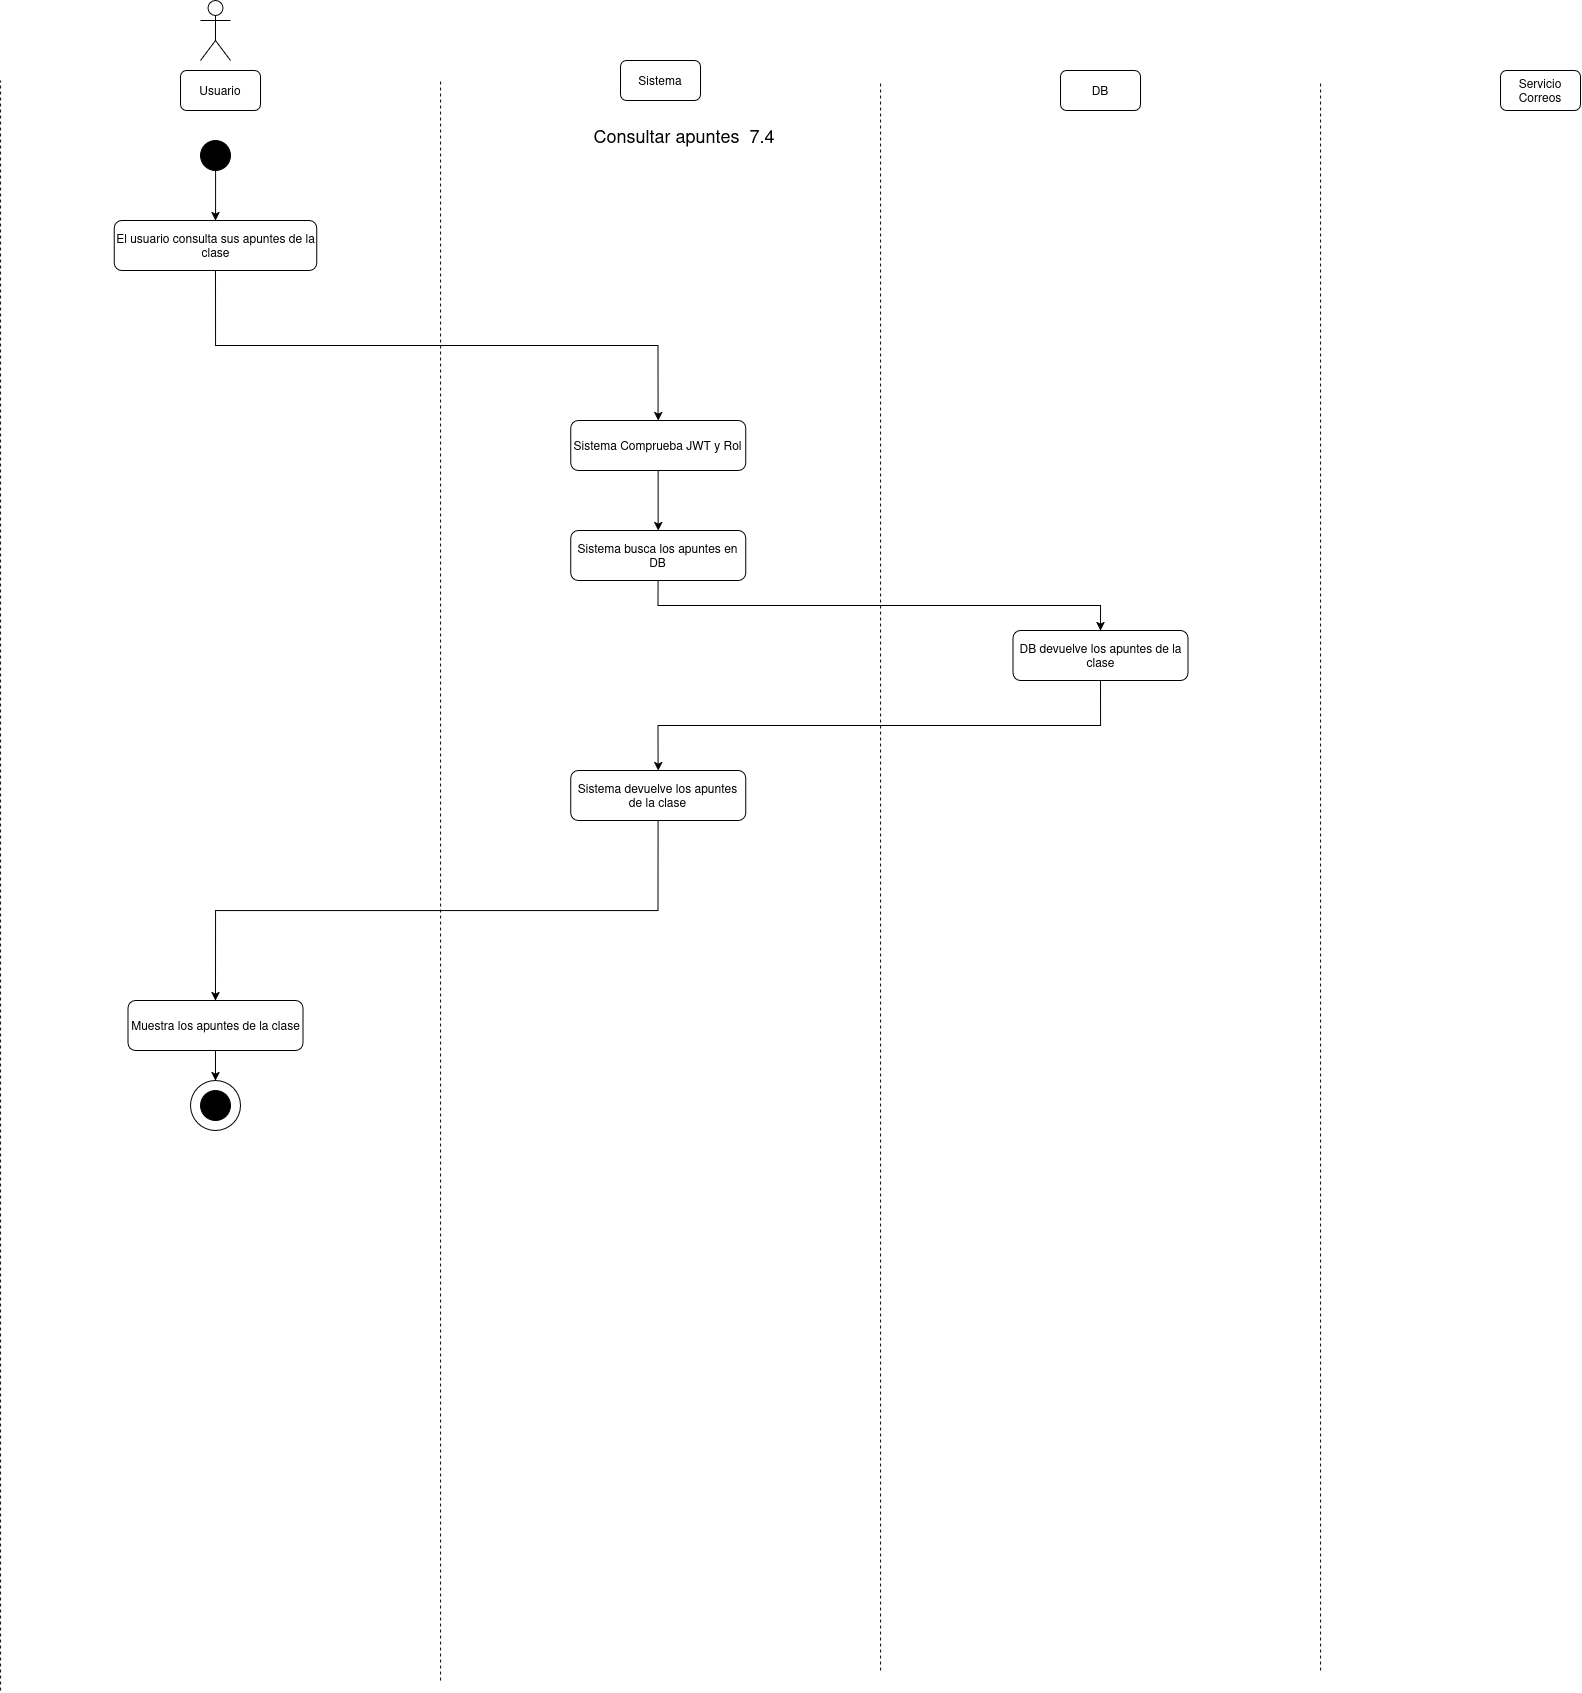

The diagram above was exported from draw.io. Its source (the exported page's mxGraphModel, read from the mxfile embedded in the PNG):
<mxGraphModel dx="1291" dy="757" grid="1" gridSize="10" guides="1" tooltips="1" connect="1" arrows="1" fold="1" page="1" pageScale="1" pageWidth="850" pageHeight="1100" math="0" shadow="0">
  <root>
    <mxCell id="MYtIBiEPGnJW3RVn1kLL-0" />
    <mxCell id="MYtIBiEPGnJW3RVn1kLL-1" parent="MYtIBiEPGnJW3RVn1kLL-0" />
    <mxCell id="MYtIBiEPGnJW3RVn1kLL-2" parent="MYtIBiEPGnJW3RVn1kLL-1" style="shape=umlActor;verticalLabelPosition=bottom;verticalAlign=top;html=1;outlineConnect=0;" value="" vertex="1">
      <mxGeometry height="60" width="30" x="230" y="40" as="geometry" />
    </mxCell>
    <mxCell id="MYtIBiEPGnJW3RVn1kLL-3" parent="MYtIBiEPGnJW3RVn1kLL-1" style="rounded=1;whiteSpace=wrap;html=1;" value="Usuario" vertex="1">
      <mxGeometry height="40" width="80" x="210" y="110" as="geometry" />
    </mxCell>
    <mxCell id="MYtIBiEPGnJW3RVn1kLL-4" parent="MYtIBiEPGnJW3RVn1kLL-1" style="rounded=1;whiteSpace=wrap;html=1;" value="Sistema" vertex="1">
      <mxGeometry height="40" width="80" x="650" y="100" as="geometry" />
    </mxCell>
    <mxCell id="MYtIBiEPGnJW3RVn1kLL-5" parent="MYtIBiEPGnJW3RVn1kLL-1" style="rounded=1;whiteSpace=wrap;html=1;" value="DB" vertex="1">
      <mxGeometry height="40" width="80" x="1090" y="110" as="geometry" />
    </mxCell>
    <mxCell id="MYtIBiEPGnJW3RVn1kLL-6" parent="MYtIBiEPGnJW3RVn1kLL-1" style="rounded=1;whiteSpace=wrap;html=1;" value="Servicio Correos" vertex="1">
      <mxGeometry height="40" width="80" x="1530" y="110" as="geometry" />
    </mxCell>
    <mxCell id="MYtIBiEPGnJW3RVn1kLL-7" edge="1" parent="MYtIBiEPGnJW3RVn1kLL-1" style="endArrow=none;dashed=1;html=1;rounded=0;" value="">
      <mxGeometry height="50" relative="1" width="50" as="geometry">
        <mxPoint x="30" y="1730" as="sourcePoint" />
        <mxPoint x="30" y="120" as="targetPoint" />
      </mxGeometry>
    </mxCell>
    <mxCell id="MYtIBiEPGnJW3RVn1kLL-8" edge="1" parent="MYtIBiEPGnJW3RVn1kLL-1" style="endArrow=none;dashed=1;html=1;rounded=0;" value="">
      <mxGeometry height="50" relative="1" width="50" as="geometry">
        <mxPoint x="470" y="1720" as="sourcePoint" />
        <mxPoint x="470" y="120" as="targetPoint" />
      </mxGeometry>
    </mxCell>
    <mxCell id="MYtIBiEPGnJW3RVn1kLL-9" edge="1" parent="MYtIBiEPGnJW3RVn1kLL-1" style="endArrow=none;dashed=1;html=1;rounded=0;" value="">
      <mxGeometry height="50" relative="1" width="50" as="geometry">
        <mxPoint x="910" y="1710" as="sourcePoint" />
        <mxPoint x="910" y="120" as="targetPoint" />
      </mxGeometry>
    </mxCell>
    <mxCell id="MYtIBiEPGnJW3RVn1kLL-10" edge="1" parent="MYtIBiEPGnJW3RVn1kLL-1" style="endArrow=none;dashed=1;html=1;rounded=0;" value="">
      <mxGeometry height="50" relative="1" width="50" as="geometry">
        <mxPoint x="1350" y="1710" as="sourcePoint" />
        <mxPoint x="1350" y="120" as="targetPoint" />
      </mxGeometry>
    </mxCell>
    <mxCell id="MYtIBiEPGnJW3RVn1kLL-11" parent="MYtIBiEPGnJW3RVn1kLL-1" style="ellipse;whiteSpace=wrap;html=1;aspect=fixed;strokeColor=#000000;fillColor=#000000;" value="" vertex="1">
      <mxGeometry height="30" width="30" x="230" y="180" as="geometry" />
    </mxCell>
    <mxCell id="MYtIBiEPGnJW3RVn1kLL-12" parent="MYtIBiEPGnJW3RVn1kLL-1" style="text;html=1;whiteSpace=wrap;strokeColor=none;fillColor=none;align=center;verticalAlign=middle;rounded=0;" value="&lt;div&gt;&lt;font style=&quot;font-size: 18px;&quot;&gt;Consultar apuntes&amp;nbsp; 7.4&lt;/font&gt;&lt;/div&gt;" vertex="1">
      <mxGeometry height="30" width="450" x="489" y="160" as="geometry" />
    </mxCell>
    <mxCell id="MYtIBiEPGnJW3RVn1kLL-13" edge="1" parent="MYtIBiEPGnJW3RVn1kLL-1" source="MYtIBiEPGnJW3RVn1kLL-14" style="edgeStyle=orthogonalEdgeStyle;rounded=0;orthogonalLoop=1;jettySize=auto;html=1;entryX=0.5;entryY=0;entryDx=0;entryDy=0;exitX=0.5;exitY=1;exitDx=0;exitDy=0;" target="MYtIBiEPGnJW3RVn1kLL-16">
      <mxGeometry relative="1" as="geometry">
        <mxPoint x="244.96000000000004" y="420" as="sourcePoint" />
      </mxGeometry>
    </mxCell>
    <mxCell id="MYtIBiEPGnJW3RVn1kLL-14" parent="MYtIBiEPGnJW3RVn1kLL-1" style="rounded=1;whiteSpace=wrap;html=1;" value="El usuario consulta sus apuntes de la clase" vertex="1">
      <mxGeometry height="50" width="202.5" x="143.71" y="260" as="geometry" />
    </mxCell>
    <mxCell id="MYtIBiEPGnJW3RVn1kLL-15" edge="1" parent="MYtIBiEPGnJW3RVn1kLL-1" source="MYtIBiEPGnJW3RVn1kLL-16" style="edgeStyle=orthogonalEdgeStyle;rounded=0;orthogonalLoop=1;jettySize=auto;html=1;entryX=0.5;entryY=0;entryDx=0;entryDy=0;" target="MYtIBiEPGnJW3RVn1kLL-18">
      <mxGeometry relative="1" as="geometry" />
    </mxCell>
    <mxCell id="MYtIBiEPGnJW3RVn1kLL-16" parent="MYtIBiEPGnJW3RVn1kLL-1" style="rounded=1;whiteSpace=wrap;html=1;" value="Sistema Comprueba JWT y Rol" vertex="1">
      <mxGeometry height="50" width="175" x="600.04" y="460" as="geometry" />
    </mxCell>
    <mxCell id="MYtIBiEPGnJW3RVn1kLL-17" edge="1" parent="MYtIBiEPGnJW3RVn1kLL-1" source="MYtIBiEPGnJW3RVn1kLL-18" style="edgeStyle=orthogonalEdgeStyle;rounded=0;orthogonalLoop=1;jettySize=auto;html=1;entryX=0.5;entryY=0;entryDx=0;entryDy=0;exitX=0.5;exitY=1;exitDx=0;exitDy=0;" target="MYtIBiEPGnJW3RVn1kLL-20">
      <mxGeometry relative="1" as="geometry" />
    </mxCell>
    <mxCell id="MYtIBiEPGnJW3RVn1kLL-18" parent="MYtIBiEPGnJW3RVn1kLL-1" style="rounded=1;whiteSpace=wrap;html=1;" value="Sistema busca los apuntes en DB" vertex="1">
      <mxGeometry height="50" width="175" x="600.04" y="570" as="geometry" />
    </mxCell>
    <mxCell id="MYtIBiEPGnJW3RVn1kLL-19" edge="1" parent="MYtIBiEPGnJW3RVn1kLL-1" source="MYtIBiEPGnJW3RVn1kLL-20" style="edgeStyle=orthogonalEdgeStyle;rounded=0;orthogonalLoop=1;jettySize=auto;html=1;entryX=0.5;entryY=0;entryDx=0;entryDy=0;exitX=0.5;exitY=1;exitDx=0;exitDy=0;" target="MYtIBiEPGnJW3RVn1kLL-27">
      <mxGeometry relative="1" as="geometry">
        <mxPoint x="690" y="760" as="targetPoint" />
      </mxGeometry>
    </mxCell>
    <mxCell id="MYtIBiEPGnJW3RVn1kLL-20" parent="MYtIBiEPGnJW3RVn1kLL-1" style="rounded=1;whiteSpace=wrap;html=1;" value="DB devuelve los apuntes de la clase" vertex="1">
      <mxGeometry height="50" width="175" x="1042.5" y="670" as="geometry" />
    </mxCell>
    <mxCell id="MYtIBiEPGnJW3RVn1kLL-21" edge="1" parent="MYtIBiEPGnJW3RVn1kLL-1" source="MYtIBiEPGnJW3RVn1kLL-27" style="edgeStyle=orthogonalEdgeStyle;rounded=0;orthogonalLoop=1;jettySize=auto;html=1;entryX=0.5;entryY=0;entryDx=0;entryDy=0;exitX=0.5;exitY=1;exitDx=0;exitDy=0;" target="MYtIBiEPGnJW3RVn1kLL-23">
      <mxGeometry relative="1" as="geometry">
        <mxPoint x="687.54" y="990" as="sourcePoint" />
      </mxGeometry>
    </mxCell>
    <mxCell id="MYtIBiEPGnJW3RVn1kLL-22" edge="1" parent="MYtIBiEPGnJW3RVn1kLL-1" source="MYtIBiEPGnJW3RVn1kLL-23" style="edgeStyle=orthogonalEdgeStyle;rounded=0;orthogonalLoop=1;jettySize=auto;html=1;entryX=0.5;entryY=0;entryDx=0;entryDy=0;" target="MYtIBiEPGnJW3RVn1kLL-24">
      <mxGeometry relative="1" as="geometry" />
    </mxCell>
    <mxCell id="MYtIBiEPGnJW3RVn1kLL-23" parent="MYtIBiEPGnJW3RVn1kLL-1" style="rounded=1;whiteSpace=wrap;html=1;" value="Muestra los apuntes de la clase" vertex="1">
      <mxGeometry height="50" width="175" x="157.45999999999998" y="1040" as="geometry" />
    </mxCell>
    <mxCell id="MYtIBiEPGnJW3RVn1kLL-24" parent="MYtIBiEPGnJW3RVn1kLL-1" style="ellipse;whiteSpace=wrap;html=1;aspect=fixed;" value="" vertex="1">
      <mxGeometry height="50" width="50" x="219.99999999999997" y="1120" as="geometry" />
    </mxCell>
    <mxCell id="MYtIBiEPGnJW3RVn1kLL-25" parent="MYtIBiEPGnJW3RVn1kLL-1" style="ellipse;whiteSpace=wrap;html=1;aspect=fixed;strokeColor=#000000;fillColor=#000000;" value="" vertex="1">
      <mxGeometry height="30" width="30" x="229.99999999999997" y="1130" as="geometry" />
    </mxCell>
    <mxCell id="MYtIBiEPGnJW3RVn1kLL-26" edge="1" parent="MYtIBiEPGnJW3RVn1kLL-1" source="MYtIBiEPGnJW3RVn1kLL-11" style="edgeStyle=orthogonalEdgeStyle;rounded=0;orthogonalLoop=1;jettySize=auto;html=1;entryX=0.5;entryY=0;entryDx=0;entryDy=0;exitX=0.5;exitY=1;exitDx=0;exitDy=0;" target="MYtIBiEPGnJW3RVn1kLL-14">
      <mxGeometry relative="1" as="geometry">
        <mxPoint x="244.96000000000004" y="310" as="sourcePoint" />
      </mxGeometry>
    </mxCell>
    <mxCell id="MYtIBiEPGnJW3RVn1kLL-27" parent="MYtIBiEPGnJW3RVn1kLL-1" style="rounded=1;whiteSpace=wrap;html=1;" value="Sistema devuelve los apuntes de la clase" vertex="1">
      <mxGeometry height="50" width="175" x="600.04" y="810" as="geometry" />
    </mxCell>
  </root>
</mxGraphModel>